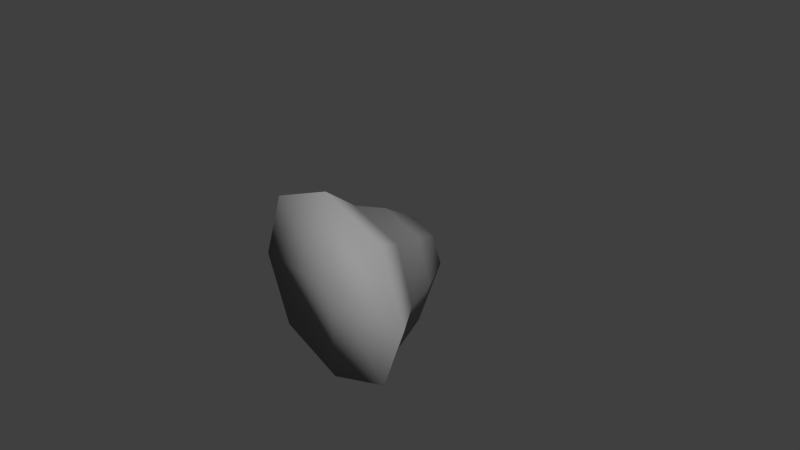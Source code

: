 # Source: Mountain.blend  (saved by Blender 2.72.0; exported with 4.5.12 LTS)
import bpy
from mathutils import Matrix  # noqa: F401  (used for matrix-valued properties, if any)

bpy.ops.wm.read_factory_settings(use_empty=True)
scene = bpy.context.scene
scene.name = 'Scene'

# ---- collections
col_collection_1 = bpy.data.collections.new('Collection 1'); scene.collection.children.link(col_collection_1)

# ---- materials (node trees are filled in below, after node groups)
mat_mountain_stone = bpy.data.materials.new('Mountain Stone')
mat_mountain_stone.alpha_threshold = 0.0
mat_mountain_stone.use_transparent_shadow = False
mat_mountain_stone.diffuse_color = (0.3185, 0.3185, 0.3185, 1.0)
mat_mountain_stone.roughness = 0.5
mat_mountain_stone.specular_intensity = 0.0
mat_mountain_stone.line_color = (0.0, 0.0, 0.0, 1.0)
mat_snowy_stone = bpy.data.materials.new('Snowy Stone')
mat_snowy_stone.alpha_threshold = 0.0
mat_snowy_stone.use_transparent_shadow = False
mat_snowy_stone.specular_color = (0.1734, 0.1734, 0.1734)
mat_snowy_stone.roughness = 0.5
mat_snowy_stone.specular_intensity = 0.0

# ---- material node trees

# ---- world
world_world = bpy.data.worlds.new('World'); scene.world = world_world
world_world.color = (0.05088, 0.05088, 0.05088)
world_world.use_sun_shadow = False
world_world.sun_shadow_jitter_overblur = 0.0
world_world.cycles.sampling_method = 'MANUAL'
world_world.cycles.sample_map_resolution = 256

# ---- cameras
cam_camera = bpy.data.cameras.new('Camera')
cam_camera.clip_end = 100.0
cam_camera.lens = 35.0
cam_camera.sensor_width = 32.0
cam_camera.sensor_height = 18.0
cam_camera.ortho_scale = 7.314
cam_camera.dof.focus_distance = 0.0
cam_camera.dof.aperture_fstop = 128.0

# ---- meshes
me_mountain = bpy.data.meshes.new('Mountain')
me_mountain.from_pydata([(0.9643, -0.7251, -1.184), (0.9642, -0.7251, 0.7449), (-0.9643, -0.7251, 0.7449), (-0.9642, -0.7251, -1.184), (0.6016, 0.2194, -0.8209), (0.6016, 0.2194, 0.3822), (-0.6016, 0.2194, 0.3822), (-0.6016, 0.2194, -0.8209), (0.7401, -0.2702, -0.9595), (0.7401, -0.2702, 0.5207), (-0.7401, -0.2702, 0.5207), (-0.7401, -0.2702, -0.9595), (0.3547, 0.7194, -0.5741), (0.3547, 0.7194, 0.1353), (-0.3547, 0.7194, 0.1353), (-0.3547, 0.7194, -0.5741), (1.33, -0.7251, -0.2191), (-1.33, -0.7251, -0.2191), (0.8, 0.2194, -0.2191), (-0.8, 0.2194, -0.2191), (1.0, -0.2806, -0.2191), (-1.0, -0.2806, -0.2191), (0.5, 0.7194, -0.2191), (-0.5, 0.7194, -0.2191), (1.025e-08, -0.7251, -1.549), (1.025e-08, -0.7251, 1.111), (1.025e-08, 0.2194, 0.5806), (1.025e-08, 0.2194, -1.019), (1.025e-08, -0.2806, -1.219), (1.025e-08, -0.2806, 0.7806), (1.025e-08, 0.7194, 0.2806), (1.025e-08, 0.7194, -0.7194), (1.025e-08, -0.7251, -0.2191), (1.025e-08, 1.074, -0.2191)], [], [(32, 25, 2, 17), (28, 24, 3, 11), (20, 18, 5, 9), (29, 26, 6, 10), (21, 19, 7, 11), (31, 27, 7, 15), (27, 28, 11, 7), (16, 20, 9, 1), (25, 29, 10, 2), (17, 21, 11, 3), (18, 22, 13, 5), (26, 30, 14, 6), (19, 23, 15, 7), (24, 32, 17, 3), (8, 4, 18, 20), (10, 6, 19, 21), (0, 8, 20, 16), (2, 10, 21, 17), (4, 12, 22, 18), (6, 14, 23, 19), (16, 1, 25, 32), (8, 0, 24, 28), (9, 5, 26, 29), (12, 4, 27, 31), (4, 8, 28, 27), (1, 9, 29, 25), (5, 13, 30, 26), (0, 16, 32, 24), (30, 13, 33), (12, 31, 33), (23, 14, 33), (22, 12, 33), (31, 15, 33), (15, 23, 33), (14, 30, 33), (13, 22, 33)])
me_mountain.polygons.foreach_set('use_smooth', [True] * 36)
me_mountain.polygons.foreach_set('material_index', [0, 0, 0, 0, 0, 0, 0, 0, 0, 0, 0, 0, 0, 0, 0, 0, 0, 0, 0, 0, 0, 0, 0, 0, 0, 0, 0, 0, 1, 1, 1, 1, 1, 1, 1, 1])
_uv = me_mountain.uv_layers.new(name='UVMap')
_uv.uv.foreach_set('vector', [0.2429, 0.235, 0.001938, 0.1466, 0.1345, 0.001894, 0.3344, 0.001875, 0.2375, 0.6707, 0.3403, 0.6419, 0.3384, 0.8078, 0.2374, 0.799, 0.7256, 0.5174, 0.623, 0.5038, 0.6256, 0.3852, 0.7256, 0.3704, 0.8527, 0.2067, 0.8789, 0.1099, 0.9823, 0.1129, 0.9801, 0.2072, 0.7256, 0.1706, 0.623, 0.1842, 0.5864, 0.09054, 0.6774, 0.05644, 0.03839, 0.737, 0.1446, 0.7041, 0.1473, 0.8078, 0.03626, 0.798, 0.1446, 0.7041, 0.2375, 0.6707, 0.2374, 0.799, 0.1473, 0.8078, 0.8298, 0.5391, 0.7256, 0.5174, 0.7256, 0.3704, 0.8298, 0.3459, 0.8336, 0.3081, 0.8527, 0.2067, 0.9801, 0.2072, 0.9981, 0.3081, 0.8298, 0.1489, 0.7256, 0.1706, 0.6774, 0.05644, 0.767, 0.001875, 0.623, 0.5038, 0.5119, 0.4839, 0.511, 0.4122, 0.6256, 0.3852, 0.8789, 0.1099, 0.9022, 0.002962, 0.9624, 0.001875, 0.9823, 0.1129, 0.623, 0.1842, 0.5119, 0.2041, 0.4879, 0.1506, 0.5864, 0.09054, 0.484, 0.3234, 0.2429, 0.235, 0.3344, 0.001875, 0.484, 0.1301, 0.6774, 0.6315, 0.5864, 0.5974, 0.623, 0.5038, 0.7256, 0.5174, 0.7256, 0.3176, 0.6256, 0.3028, 0.623, 0.1842, 0.7256, 0.1706, 0.767, 0.6861, 0.6774, 0.6315, 0.7256, 0.5174, 0.8298, 0.5391, 0.8298, 0.3421, 0.7256, 0.3176, 0.7256, 0.1706, 0.8298, 0.1489, 0.5864, 0.5974, 0.4879, 0.5373, 0.5119, 0.4839, 0.623, 0.5038, 0.6256, 0.3028, 0.511, 0.2758, 0.5119, 0.2041, 0.623, 0.1842, 0.1515, 0.4681, 0.001938, 0.3399, 0.001938, 0.1466, 0.2429, 0.235, 0.1658, 0.5411, 0.245, 0.4719, 0.3403, 0.6419, 0.2375, 0.6707, 0.5133, 0.8974, 0.5286, 0.8007, 0.6513, 0.7982, 0.6653, 0.8974, 0.001938, 0.6744, 0.08912, 0.5982, 0.1446, 0.7041, 0.03839, 0.737, 0.08912, 0.5982, 0.1658, 0.5411, 0.2375, 0.6707, 0.1446, 0.7041, 0.4879, 0.9981, 0.5133, 0.8974, 0.6653, 0.8974, 0.6878, 0.9981, 0.5286, 0.8007, 0.5565, 0.6898, 0.6307, 0.6907, 0.6513, 0.7982, 0.3515, 0.4681, 0.1515, 0.4681, 0.2429, 0.235, 0.484, 0.3234, 0.762, 0.7949, 0.6916, 0.772, 0.762, 0.6898, 0.3521, 0.5454, 0.4004, 0.4908, 0.4603, 0.5865, 0.3929, 0.6985, 0.3441, 0.6445, 0.4477, 0.6077, 0.3441, 0.6039, 0.3521, 0.5454, 0.4603, 0.5865, 0.4004, 0.4908, 0.4603, 0.4719, 0.4603, 0.5865, 0.4477, 0.7228, 0.3929, 0.6985, 0.4477, 0.6077, 0.3441, 0.7323, 0.404, 0.7265, 0.404, 0.8316, 0.8351, 0.7965, 0.7659, 0.7709, 0.8351, 0.6898])
me_mountain.materials.append(mat_mountain_stone)
me_mountain.materials.append(mat_snowy_stone)
me_mountain.use_remesh_preserve_volume = False
me_mountain.use_remesh_preserve_attributes = False
me_mountain.use_mirror_vertex_groups = False
me_mountain.update()

# ---- objects
ob_mountain = bpy.data.objects.new('Mountain', me_mountain)
ob_camera = bpy.data.objects.new('Camera', cam_camera)

# ---- transforms, parenting, visibility, modifiers, constraints
ob_mountain.location = (0.0, 0.0, 0.0)
ob_mountain.lock_rotations_4d = False
ob_mountain.empty_display_type = 'ARROWS'
ob_mountain.lineart.crease_threshold = 0.0
ob_camera.location = (7.481, -6.508, 5.344)
ob_camera.rotation_euler = (1.109, 0.01082, 0.8149)
ob_camera.lock_rotations_4d = False
ob_camera.empty_display_type = 'ARROWS'
ob_camera.color = (0.0, 0.0, 0.0, 0.0)
ob_camera.display_type = 'WIRE'
ob_camera.lineart.crease_threshold = 0.0

# ---- collection membership
col_collection_1.objects.link(ob_mountain)
col_collection_1.objects.link(ob_camera)

# ---- scene / render settings (as saved in the file)
scene.camera = ob_camera
scene.frame_start = 1; scene.frame_end = 250; scene.frame_set(1)
scene.render.engine = 'BLENDER_EEVEE_NEXT'
scene.render.resolution_percentage = 50
scene.render.dither_intensity = 0.0
scene.cycles.use_denoising = False
scene.cycles.samples = 10
scene.cycles.sampling_pattern = 'TABULATED_SOBOL'
scene.cycles.light_sampling_threshold = 0.0
scene.cycles.use_adaptive_sampling = False
scene.cycles.use_light_tree = False
scene.cycles.blur_glossy = 0.0
scene.cycles.pixel_filter_type = 'GAUSSIAN'
scene.cycles.sample_clamp_indirect = 0.0
scene.view_settings.view_transform = 'Standard'
bpy.context.view_layer.update()

# ---- added for rendering (the .blend has no usable light): sun
light_auto_sun = bpy.data.lights.new('AutoSun', 'SUN')
light_auto_sun.energy = 3.0
light_auto_sun.angle = 0.0523599
ob_auto_sun = bpy.data.objects.new('AutoSun', light_auto_sun)
scene.collection.objects.link(ob_auto_sun)
ob_auto_sun.rotation_euler = (0.872665, 0.174533, 0.523599)
bpy.context.view_layer.update()
